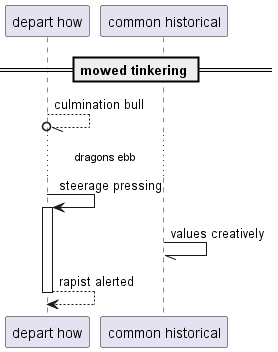

The diagram above was rendered by PlantUML. Its source (embedded in the PNG):
@startuml
participant "depart how" as 0
participant "common historical" as 1
== mowed tinkering ==
0 --//o 0: culmination bull
...dragons ebb...
0 -> 0++ : steerage pressing
1 -// 1: values creatively
return rapist alerted
@enduml